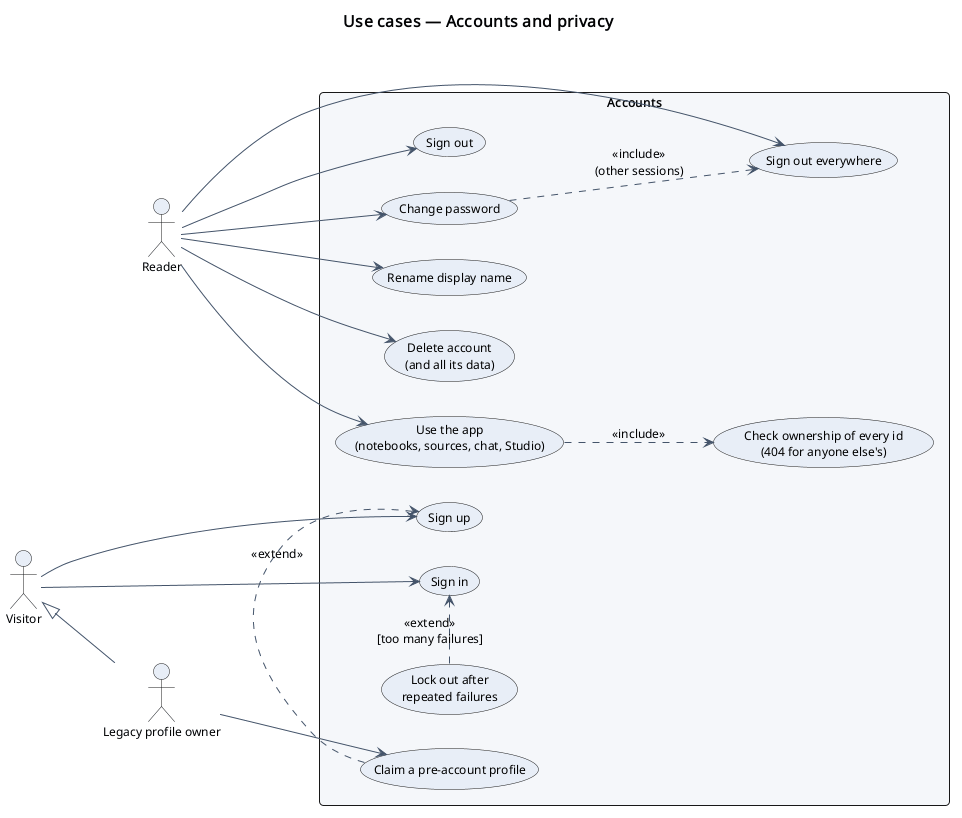

The diagram above was rendered by PlantUML. Its source (embedded in the PNG):
@startuml
!include ../_style.iuml
left to right direction
title Use cases — Accounts and privacy

actor Visitor as visitor
actor Reader as reader
actor "Legacy profile owner" as legacy
visitor <|-- legacy

rectangle "Accounts" {
  usecase "Sign up" as UC_signup
  usecase "Claim a pre-account profile" as UC_claim
  usecase "Sign in" as UC_login
  usecase "Lock out after\nrepeated failures" as UC_lock
  usecase "Sign out" as UC_logout
  usecase "Sign out everywhere" as UC_logout_all
  usecase "Change password" as UC_password
  usecase "Rename display name" as UC_rename
  usecase "Delete account\n(and all its data)" as UC_delete
  usecase "Use the app\n(notebooks, sources, chat, Studio)" as UC_use
  usecase "Check ownership of every id\n(404 for anyone else's)" as UC_own
}

visitor --> UC_signup
visitor --> UC_login
legacy --> UC_claim
UC_claim .> UC_signup : <<extend>>
UC_lock .> UC_login : <<extend>>\n[too many failures]

reader --> UC_logout
reader --> UC_logout_all
reader --> UC_password
reader --> UC_rename
reader --> UC_delete
reader --> UC_use
UC_use ..> UC_own : <<include>>
UC_password ..> UC_logout_all : <<include>>\n(other sessions)
@enduml